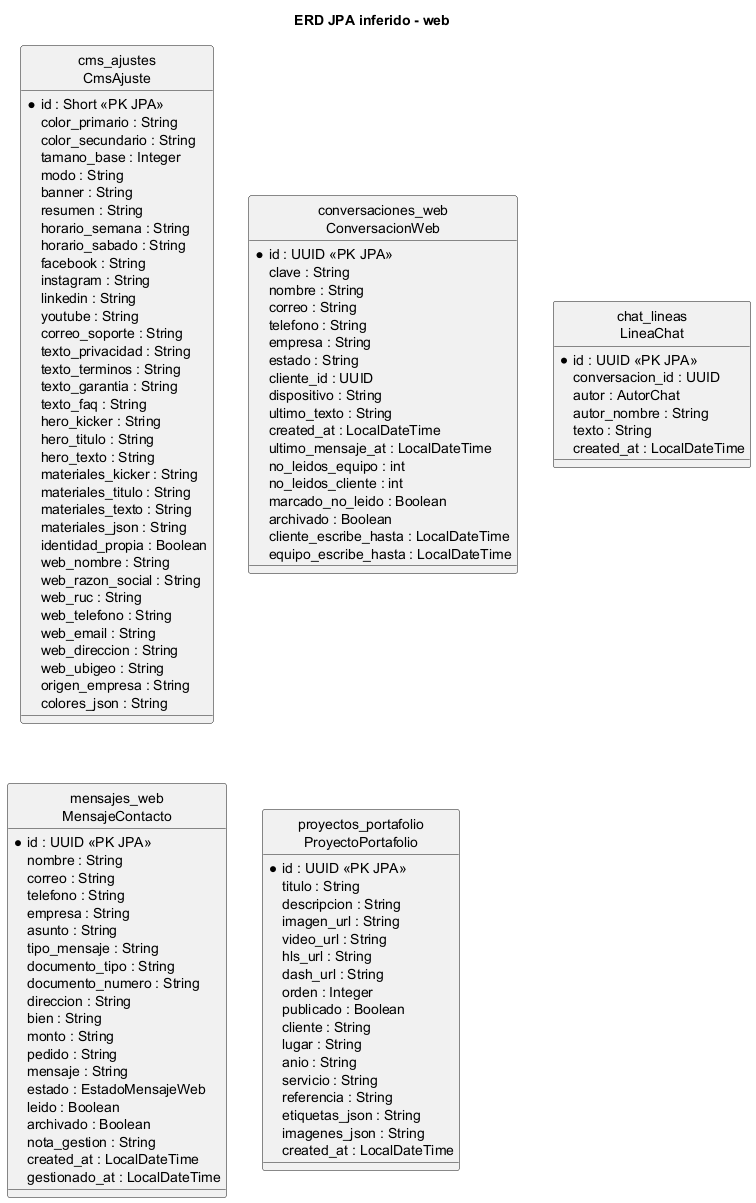

The diagram above was rendered by PlantUML. Its source (embedded in the PNG):
@startuml
title ERD JPA inferido - web
hide circle
entity "cms_ajustes\nCmsAjuste" as CmsAjuste {
  * id : Short <<PK JPA>>
  color_primario : String
  color_secundario : String
  tamano_base : Integer
  modo : String
  banner : String
  resumen : String
  horario_semana : String
  horario_sabado : String
  facebook : String
  instagram : String
  linkedin : String
  youtube : String
  correo_soporte : String
  texto_privacidad : String
  texto_terminos : String
  texto_garantia : String
  texto_faq : String
  hero_kicker : String
  hero_titulo : String
  hero_texto : String
  materiales_kicker : String
  materiales_titulo : String
  materiales_texto : String
  materiales_json : String
  identidad_propia : Boolean
  web_nombre : String
  web_razon_social : String
  web_ruc : String
  web_telefono : String
  web_email : String
  web_direccion : String
  web_ubigeo : String
  origen_empresa : String
  colores_json : String
}
entity "conversaciones_web\nConversacionWeb" as ConversacionWeb {
  * id : UUID <<PK JPA>>
  clave : String
  nombre : String
  correo : String
  telefono : String
  empresa : String
  estado : String
  cliente_id : UUID
  dispositivo : String
  ultimo_texto : String
  created_at : LocalDateTime
  ultimo_mensaje_at : LocalDateTime
  no_leidos_equipo : int
  no_leidos_cliente : int
  marcado_no_leido : Boolean
  archivado : Boolean
  cliente_escribe_hasta : LocalDateTime
  equipo_escribe_hasta : LocalDateTime
}
entity "chat_lineas\nLineaChat" as LineaChat {
  * id : UUID <<PK JPA>>
  conversacion_id : UUID
  autor : AutorChat
  autor_nombre : String
  texto : String
  created_at : LocalDateTime
}
entity "mensajes_web\nMensajeContacto" as MensajeContacto {
  * id : UUID <<PK JPA>>
  nombre : String
  correo : String
  telefono : String
  empresa : String
  asunto : String
  tipo_mensaje : String
  documento_tipo : String
  documento_numero : String
  direccion : String
  bien : String
  monto : String
  pedido : String
  mensaje : String
  estado : EstadoMensajeWeb
  leido : Boolean
  archivado : Boolean
  nota_gestion : String
  created_at : LocalDateTime
  gestionado_at : LocalDateTime
}
entity "proyectos_portafolio\nProyectoPortafolio" as ProyectoPortafolio {
  * id : UUID <<PK JPA>>
  titulo : String
  descripcion : String
  imagen_url : String
  video_url : String
  hls_url : String
  dash_url : String
  orden : Integer
  publicado : Boolean
  cliente : String
  lugar : String
  anio : String
  servicio : String
  referencia : String
  etiquetas_json : String
  imagenes_json : String
  created_at : LocalDateTime
}

@enduml